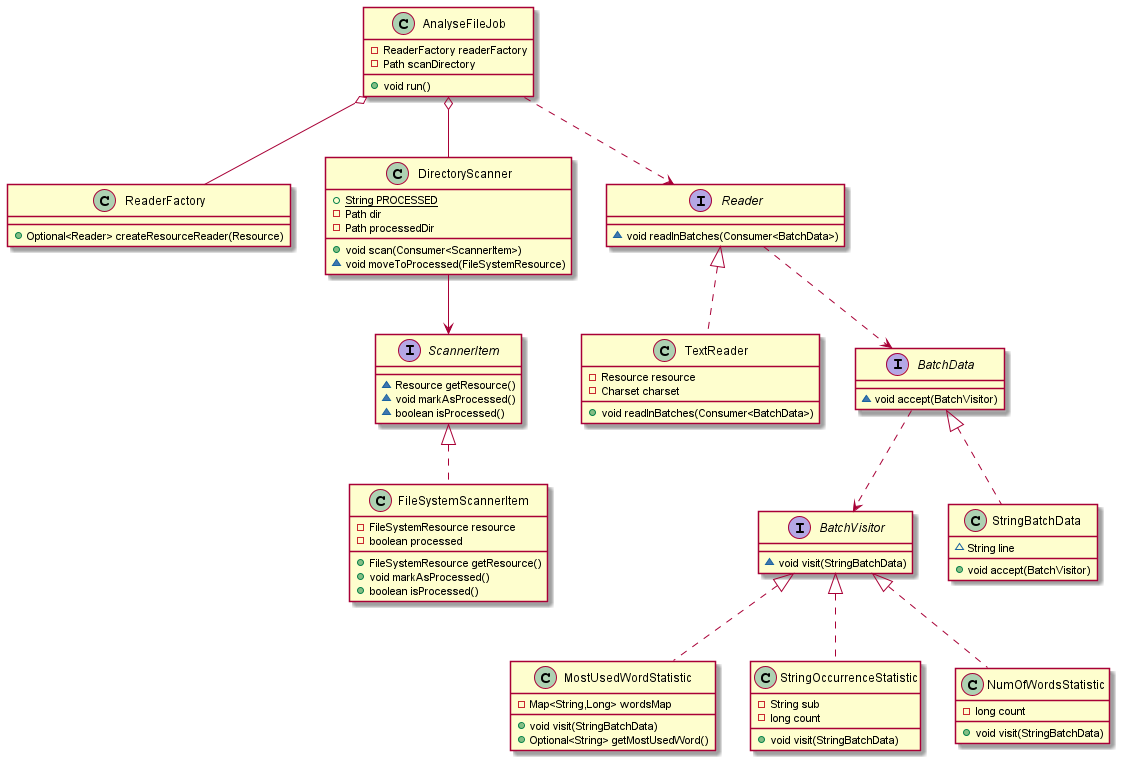

The diagram above was rendered by PlantUML. Its source (embedded in the PNG):
@startuml
class MostUsedWordStatistic {
- Map<String,Long> wordsMap
+ void visit(StringBatchData)
+ Optional<String> getMostUsedWord()
}
class ReaderFactory {
+ Optional<Reader> createResourceReader(Resource)
}
class StringOccurrenceStatistic {
- String sub
- long count
+ void visit(StringBatchData)
}
interface BatchVisitor {
~ void visit(StringBatchData)
}
class AnalyseFileJob {
- ReaderFactory readerFactory
- Path scanDirectory
+ void run()
}
class DirectoryScanner {
+ {static} String PROCESSED
- Path dir
- Path processedDir
+ void scan(Consumer<ScannerItem>)
~ void moveToProcessed(FileSystemResource)
}
class FileSystemScannerItem {
- FileSystemResource resource
- boolean processed
+ FileSystemResource getResource()
+ void markAsProcessed()
+ boolean isProcessed()
}
interface Reader {
~ void readInBatches(Consumer<BatchData>)
}
class TextReader {
- Resource resource
- Charset charset
+ void readInBatches(Consumer<BatchData>)
}
interface BatchData {
~ void accept(BatchVisitor)
}
class NumOfWordsStatistic {
- long count
+ void visit(StringBatchData)
}
class StringBatchData {
~ String line
+ void accept(BatchVisitor)
}
interface ScannerItem {
~ Resource getResource()
~ void markAsProcessed()
~ boolean isProcessed()
}


BatchVisitor <|.. MostUsedWordStatistic
BatchVisitor <|.. StringOccurrenceStatistic
ScannerItem <|.. FileSystemScannerItem
Reader <|.. TextReader
BatchVisitor <|.. NumOfWordsStatistic
BatchData <|.. StringBatchData
BatchData ..> BatchVisitor

AnalyseFileJob o-- ReaderFactory
AnalyseFileJob o-- DirectoryScanner

Reader ..> BatchData

DirectoryScanner --> ScannerItem
AnalyseFileJob ..> Reader

@enduml